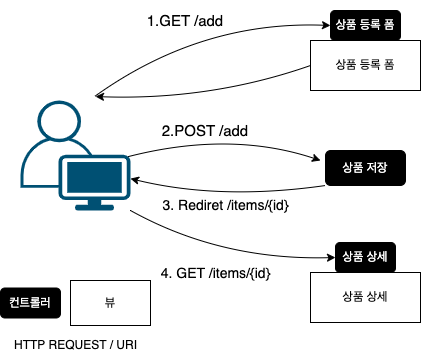

The diagram above was exported from draw.io. Its source (the exported page's mxGraphModel, read from the mxfile embedded in the PNG):
<mxGraphModel dx="1083" dy="752" grid="1" gridSize="10" guides="1" tooltips="1" connect="1" arrows="1" fold="1" page="1" pageScale="1" pageWidth="827" pageHeight="1169" math="0" shadow="0">
  <root>
    <mxCell id="0" />
    <mxCell id="1" parent="0" />
    <mxCell id="zk1tNOxuzm02i-YVoyGm-2" value="" style="points=[[0.35,0,0],[0.98,0.51,0],[1,0.71,0],[0.67,1,0],[0,0.795,0],[0,0.65,0]];verticalLabelPosition=bottom;sketch=0;html=1;verticalAlign=top;aspect=fixed;align=center;pointerEvents=1;shape=mxgraph.cisco19.user;fillColor=#005073;strokeColor=none;" vertex="1" parent="1">
      <mxGeometry x="90" y="290" width="110" height="110" as="geometry" />
    </mxCell>
    <mxCell id="zk1tNOxuzm02i-YVoyGm-3" value="&lt;font color=&quot;#ffffff&quot;&gt;컨트롤러&lt;/font&gt;" style="rounded=1;whiteSpace=wrap;html=1;fillColor=#000000;" vertex="1" parent="1">
      <mxGeometry x="70" y="477.5" width="60" height="30" as="geometry" />
    </mxCell>
    <mxCell id="zk1tNOxuzm02i-YVoyGm-4" value="뷰" style="rounded=0;whiteSpace=wrap;html=1;" vertex="1" parent="1">
      <mxGeometry x="140" y="470" width="80" height="45" as="geometry" />
    </mxCell>
    <mxCell id="zk1tNOxuzm02i-YVoyGm-5" value="상품 등록 폼" style="rounded=0;whiteSpace=wrap;html=1;" vertex="1" parent="1">
      <mxGeometry x="380" y="230" width="110" height="50" as="geometry" />
    </mxCell>
    <mxCell id="zk1tNOxuzm02i-YVoyGm-6" value="&lt;font color=&quot;#ffffff&quot;&gt;상품 등록 폼&lt;/font&gt;" style="rounded=1;whiteSpace=wrap;html=1;fillColor=#000000;" vertex="1" parent="1">
      <mxGeometry x="400" y="200" width="70" height="30" as="geometry" />
    </mxCell>
    <mxCell id="zk1tNOxuzm02i-YVoyGm-7" value="&lt;font color=&quot;#ffffff&quot;&gt;상품 저장&lt;/font&gt;" style="rounded=1;whiteSpace=wrap;html=1;fillColor=#000000;" vertex="1" parent="1">
      <mxGeometry x="395" y="340" width="80" height="35" as="geometry" />
    </mxCell>
    <mxCell id="zk1tNOxuzm02i-YVoyGm-8" value="상품 상세" style="rounded=0;whiteSpace=wrap;html=1;" vertex="1" parent="1">
      <mxGeometry x="380" y="462" width="110" height="50" as="geometry" />
    </mxCell>
    <mxCell id="zk1tNOxuzm02i-YVoyGm-9" value="&lt;font color=&quot;#ffffff&quot;&gt;상품 상세&lt;/font&gt;" style="rounded=1;whiteSpace=wrap;html=1;fillColor=#000000;" vertex="1" parent="1">
      <mxGeometry x="405" y="432" width="60" height="30" as="geometry" />
    </mxCell>
    <mxCell id="zk1tNOxuzm02i-YVoyGm-10" value="" style="endArrow=classic;html=1;entryX=0;entryY=0.5;entryDx=0;entryDy=0;curved=1;exitX=0.673;exitY=-0.036;exitDx=0;exitDy=0;exitPerimeter=0;" edge="1" parent="1" source="zk1tNOxuzm02i-YVoyGm-2" target="zk1tNOxuzm02i-YVoyGm-6">
      <mxGeometry width="50" height="50" relative="1" as="geometry">
        <mxPoint x="170" y="290" as="sourcePoint" />
        <mxPoint x="220" y="240" as="targetPoint" />
        <Array as="points">
          <mxPoint x="270" y="210" />
        </Array>
      </mxGeometry>
    </mxCell>
    <mxCell id="zk1tNOxuzm02i-YVoyGm-11" value="&lt;font style=&quot;font-size: 15px;&quot;&gt;1.GET /add&lt;/font&gt;" style="text;html=1;strokeColor=none;fillColor=none;align=center;verticalAlign=middle;whiteSpace=wrap;rounded=0;" vertex="1" parent="1">
      <mxGeometry x="210" y="190" width="90" height="40" as="geometry" />
    </mxCell>
    <mxCell id="zk1tNOxuzm02i-YVoyGm-12" value="HTTP REQUEST / URI" style="text;html=1;align=center;verticalAlign=middle;resizable=0;points=[];autosize=1;strokeColor=none;fillColor=none;" vertex="1" parent="1">
      <mxGeometry x="70" y="520" width="150" height="30" as="geometry" />
    </mxCell>
    <mxCell id="zk1tNOxuzm02i-YVoyGm-13" value="" style="endArrow=classic;html=1;entryX=0.682;entryY=-0.036;entryDx=0;entryDy=0;entryPerimeter=0;exitX=0;exitY=0.5;exitDx=0;exitDy=0;curved=1;" edge="1" parent="1" source="zk1tNOxuzm02i-YVoyGm-5" target="zk1tNOxuzm02i-YVoyGm-2">
      <mxGeometry width="50" height="50" relative="1" as="geometry">
        <mxPoint x="390" y="350" as="sourcePoint" />
        <mxPoint x="440" y="300" as="targetPoint" />
        <Array as="points">
          <mxPoint x="280" y="290" />
        </Array>
      </mxGeometry>
    </mxCell>
    <mxCell id="zk1tNOxuzm02i-YVoyGm-14" value="" style="endArrow=classic;html=1;curved=1;exitX=0.98;exitY=0.51;exitDx=0;exitDy=0;exitPerimeter=0;" edge="1" parent="1" source="zk1tNOxuzm02i-YVoyGm-2">
      <mxGeometry width="50" height="50" relative="1" as="geometry">
        <mxPoint x="200" y="330" as="sourcePoint" />
        <mxPoint x="390" y="350" as="targetPoint" />
        <Array as="points">
          <mxPoint x="300" y="320" />
        </Array>
      </mxGeometry>
    </mxCell>
    <mxCell id="zk1tNOxuzm02i-YVoyGm-15" value="&lt;font style=&quot;font-size: 15px;&quot;&gt;2.POST /add&lt;/font&gt;" style="text;html=1;strokeColor=none;fillColor=none;align=center;verticalAlign=middle;whiteSpace=wrap;rounded=0;" vertex="1" parent="1">
      <mxGeometry x="230" y="300" width="90" height="40" as="geometry" />
    </mxCell>
    <mxCell id="zk1tNOxuzm02i-YVoyGm-16" value="" style="endArrow=classic;html=1;curved=1;exitX=0;exitY=1;exitDx=0;exitDy=0;entryX=1;entryY=0.71;entryDx=0;entryDy=0;entryPerimeter=0;" edge="1" parent="1" source="zk1tNOxuzm02i-YVoyGm-7" target="zk1tNOxuzm02i-YVoyGm-2">
      <mxGeometry width="50" height="50" relative="1" as="geometry">
        <mxPoint x="395" y="370" as="sourcePoint" />
        <mxPoint x="201" y="359" as="targetPoint" />
        <Array as="points">
          <mxPoint x="290" y="390" />
        </Array>
      </mxGeometry>
    </mxCell>
    <mxCell id="zk1tNOxuzm02i-YVoyGm-17" value="&lt;font style=&quot;font-size: 14px;&quot;&gt;3. Rediret /items/{id}&lt;/font&gt;" style="text;html=1;align=center;verticalAlign=middle;resizable=0;points=[];autosize=1;strokeColor=none;fillColor=none;" vertex="1" parent="1">
      <mxGeometry x="220" y="380" width="150" height="30" as="geometry" />
    </mxCell>
    <mxCell id="zk1tNOxuzm02i-YVoyGm-18" value="" style="endArrow=classic;html=1;entryX=0;entryY=0.5;entryDx=0;entryDy=0;curved=1;" edge="1" parent="1" target="zk1tNOxuzm02i-YVoyGm-9">
      <mxGeometry width="50" height="50" relative="1" as="geometry">
        <mxPoint x="200" y="400" as="sourcePoint" />
        <mxPoint x="250" y="350" as="targetPoint" />
        <Array as="points">
          <mxPoint x="290" y="450" />
        </Array>
      </mxGeometry>
    </mxCell>
    <mxCell id="zk1tNOxuzm02i-YVoyGm-19" value="&lt;font style=&quot;font-size: 14px;&quot;&gt;4. GET /items/{id}&lt;/font&gt;" style="text;html=1;align=center;verticalAlign=middle;resizable=0;points=[];autosize=1;strokeColor=none;fillColor=none;" vertex="1" parent="1">
      <mxGeometry x="220" y="447.5" width="130" height="30" as="geometry" />
    </mxCell>
  </root>
</mxGraphModel>